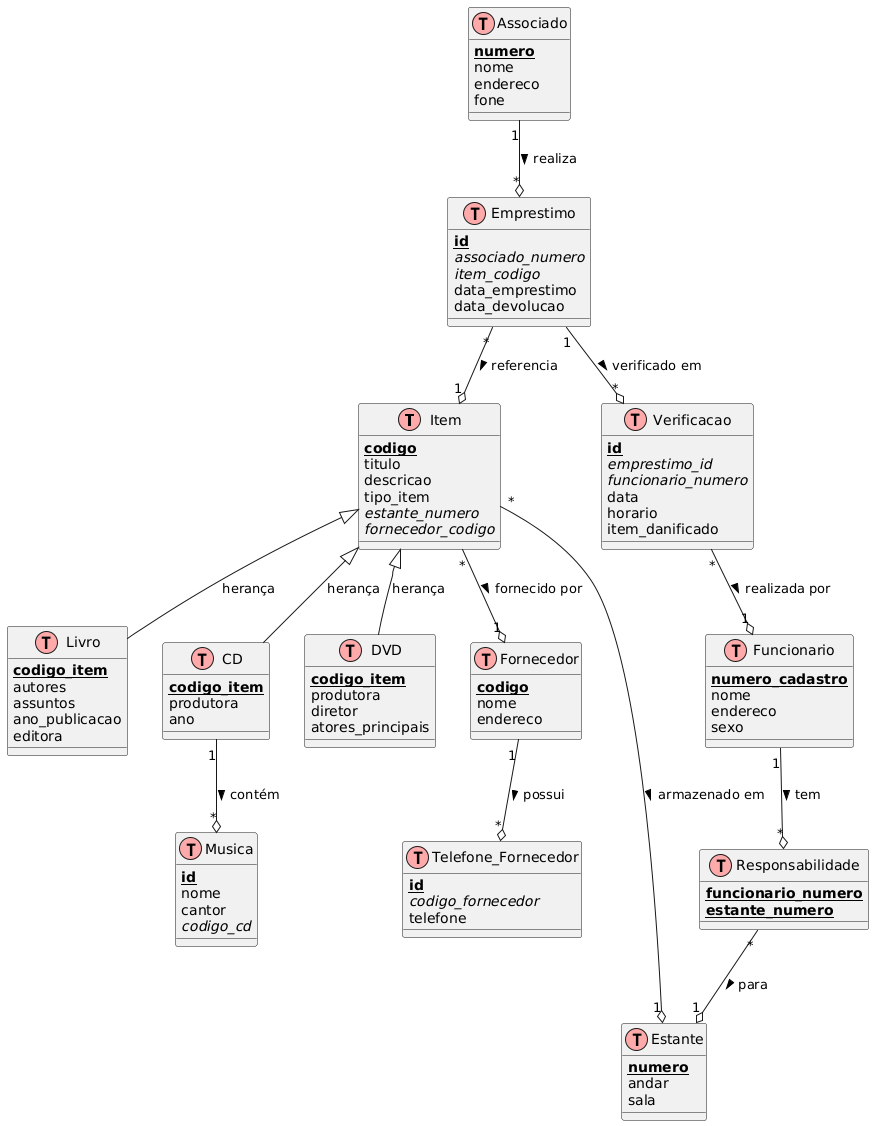

The diagram above was rendered by PlantUML. Its source (embedded in the PNG):
@startuml
' Configurações de estilo
!define table(x) class x << (T,#FFAAAA) >>
!define primary_key(x) <b><u>x</u></b>
!define foreign_key(x) <i>x</i>

' Entidades
table(Item) {
  primary_key(codigo)
  titulo
  descricao
  tipo_item
  foreign_key(estante_numero)
  foreign_key(fornecedor_codigo)
}

table(Livro) {
  primary_key(codigo_item)
  autores
  assuntos
  ano_publicacao
  editora
}

table(CD) {
  primary_key(codigo_item)
  produtora
  ano
}

table(DVD) {
  primary_key(codigo_item)
  produtora
  diretor
  atores_principais
}

table(Musica) {
  primary_key(id)
  nome
  cantor
  foreign_key(codigo_cd)
}

table(Fornecedor) {
  primary_key(codigo)
  nome
  endereco
}

table(Telefone_Fornecedor) {
  primary_key(id)
  foreign_key(codigo_fornecedor)
  telefone
}

table(Associado) {
  primary_key(numero)
  nome
  endereco
  fone
}

table(Funcionario) {
  primary_key(numero_cadastro)
  nome
  endereco
  sexo
}

table(Estante) {
  primary_key(numero)
  andar
  sala
}

table(Emprestimo) {
  primary_key(id)
  foreign_key(associado_numero)
  foreign_key(item_codigo)
  data_emprestimo
  data_devolucao
}

table(Verificacao) {
  primary_key(id)
  foreign_key(emprestimo_id)
  foreign_key(funcionario_numero)
  data
  horario
  item_danificado
}

table(Responsabilidade) {
  primary_key(funcionario_numero)
  primary_key(estante_numero)
}

' Relacionamentos com cardinalidades explícitas
' Herança
Item <|-- Livro : herança
Item <|-- CD : herança
Item <|-- DVD : herança

' Item N:1 Estante (muitos itens podem estar em uma estante)
Item "*" --o "1" Estante : armazenado em >

' Item N:1 Fornecedor (muitos itens podem ser fornecidos por um fornecedor)
Item "*" --o "1" Fornecedor : fornecido por >

' Fornecedor 1:N Telefone (um fornecedor pode ter vários telefones)
Fornecedor "1" --o "*" Telefone_Fornecedor : possui >

' Associado 1:N Empréstimo (um associado pode fazer vários empréstimos)
Associado "1" --o "*" Emprestimo : realiza >

' Empréstimo N:1 Item (cada empréstimo se refere a um único item)
Emprestimo "*" --o "1" Item : referencia >

' Empréstimo 1:N Verificação (um empréstimo pode ter várias verificações)
Emprestimo "1" --o "*" Verificacao : verificado em >

' Verificação N:1 Funcionário (várias verificações podem ser feitas por um funcionário)
Verificacao "*" --o "1" Funcionario : realizada por >

' Responsabilidade como tabela associativa entre Funcionário e Estante (N:M)
Funcionario "1" --o "*" Responsabilidade : tem >
Responsabilidade "*" --o "1" Estante : para >

' CD 1:N Música (um CD pode conter várias músicas)
CD "1" --o "*" Musica : contém >
@enduml